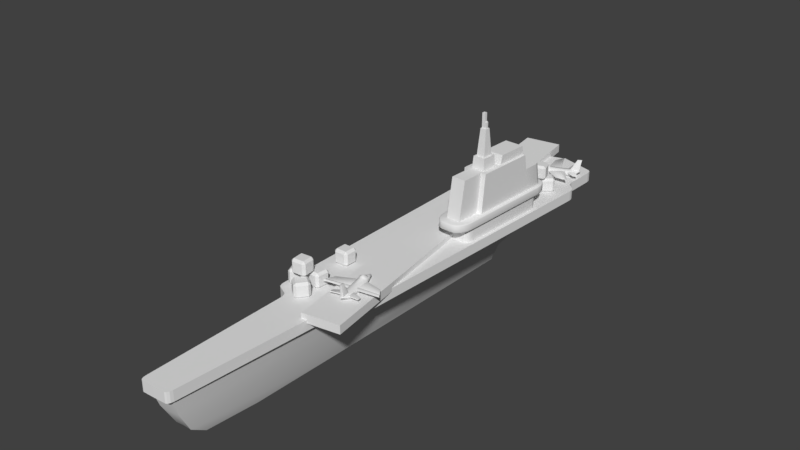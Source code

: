 # Source: Aicraft_Cruiser.blend  (saved by Blender 2.78.0; exported with 4.5.12 LTS)
import bpy
from mathutils import Matrix  # noqa: F401  (used for matrix-valued properties, if any)

bpy.ops.wm.read_factory_settings(use_empty=True)
scene = bpy.context.scene
scene.name = 'Scene'

# ---- collections
col_collection_1 = bpy.data.collections.new('Collection 1'); scene.collection.children.link(col_collection_1)

# ---- world
world_world = bpy.data.worlds.new('World'); scene.world = world_world
world_world.color = (0.05088, 0.05088, 0.05088)
world_world.use_sun_shadow = False
world_world.sun_shadow_jitter_overblur = 0.0
world_world.cycles.sampling_method = 'MANUAL'

# ---- meshes
me_circle_007 = bpy.data.meshes.new('Circle.007')
me_circle_007.from_pydata([(0.4085, 1.225, 1.318), (0.7071, 0.2681, -3.761e-06), (1.0, 0.9152, -3.805e-06), (0.6725, 0.2442, -4.116), (0.9511, 0.6713, -4.593), (0.6725, 1.032, -4.996), (0.1366, 0.7902, 2.529), (0.1932, 0.9152, 2.529), (0.1366, 1.04, 2.529), (0.5231, 0.9152, 1.495), (0.3699, 0.5767, 1.495), (0.6534, 1.445, 0.2138), (0.479, 1.748, 0.5032), (0.6266, 1.558, 0.2676), (0.6801, 1.412, 0.1599), (0.412, 1.362, 1.219), (0.4049, 1.231, 1.417), (0.6026, 1.039, 0.4165), (3.917, 1.23, -0.9635), (0.6026, 1.039, -2.746), (5.026, 1.23, -3.003), (0.6026, 1.178, -0.1459), (3.917, 1.369, -1.257), (0.6026, 1.109, -2.693), (4.892, 1.295, -2.893), (0.6459, 0.8844, -3.073), (2.483, 0.9464, -4.133), (0.6459, 0.8844, -4.619), (2.497, 0.9464, -4.887), (0.6459, 1.024, -3.348), (2.385, 1.086, -4.277), (0.6459, 1.024, -4.593), (2.399, 1.086, -4.837), (-0.2618, 1.098, -3.958), (-0.1661, 3.101, -5.076), (-0.2618, 1.023, -5.3), (-0.1662, 3.084, -5.68), (0.9511, 0.7572, -2.112), (0.6725, 0.237, -1.847), (0.6597, 1.18, -2.258), (0.6026, 1.039, -1.747), (4.676, 1.23, -2.359), (0.6026, 1.178, -1.888), (4.676, 1.369, -2.381), (4.736, 1.23, -2.47), (4.736, 1.369, -2.471), (0.6026, 1.039, -1.92), (0.6026, 1.178, -2.028), (0.6026, 1.093, -1.834), (0.6026, 1.133, -1.958), (4.671, 1.284, -2.402), (4.671, 1.324, -2.413), (0.9511, 0.7143, -3.352), (0.6661, 1.106, -3.627), (0.6725, 0.2406, -2.981), (-0.4085, 1.225, 1.318), (-5.722e-06, 1.352, 1.461), (-5.722e-06, 1.192e-07, -3.671e-06), (-0.7071, 0.2681, -3.761e-06), (-1.0, 0.9152, -3.805e-06), (-5.719e-06, 1.131, -5.107), (-5.719e-06, 0.0672, -3.918), (-0.6725, 0.2442, -4.116), (-0.9511, 0.6713, -4.593), (-0.6725, 1.032, -4.996), (-5.722e-06, 1.092, 2.529), (-5.722e-06, 0.7384, 2.529), (-0.1366, 0.7902, 2.529), (-0.1932, 0.9152, 2.529), (-0.1366, 1.04, 2.529), (-5.722e-06, 0.9152, 2.684), (-5.722e-06, 0.4365, 1.495), (-0.5231, 0.9152, 1.495), (-0.3699, 0.5767, 1.495), (-0.6534, 1.445, 0.2138), (-5.722e-06, 1.77, -0.003394), (-5.722e-06, 1.989, 0.4658), (-0.479, 1.748, 0.5032), (-5.722e-06, 1.852, 0.0628), (-5.722e-06, 1.612, -0.06959), (-0.6266, 1.558, 0.2676), (-0.6801, 1.412, 0.1599), (-5.722e-06, 1.374, 1.563), (-5.722e-06, 1.473, 1.359), (-0.412, 1.362, 1.219), (-0.4049, 1.231, 1.417), (-0.6027, 1.039, 0.4165), (-3.917, 1.23, -0.9635), (-0.6027, 1.039, -2.746), (-5.026, 1.23, -3.003), (-0.6027, 1.178, -0.1459), (-3.917, 1.369, -1.257), (-0.6027, 1.109, -2.693), (-4.892, 1.295, -2.893), (-5.719e-06, 0.9239, -5.761), (-0.6459, 0.8844, -3.073), (-2.483, 0.9464, -4.133), (-0.6459, 0.8844, -4.619), (-2.497, 0.9464, -4.887), (-0.6459, 1.024, -3.348), (-2.385, 1.086, -4.277), (-0.6459, 1.024, -4.593), (-2.399, 1.086, -4.837), (-5.722e-06, 1.115, -3.662), (-5.722e-06, 3.227, -4.927), (-5.722e-06, 1.021, -5.328), (-5.722e-06, 3.197, -5.741), (0.2618, 1.098, -3.958), (0.1661, 3.101, -5.076), (0.2618, 1.023, -5.3), (0.1661, 3.084, -5.68), (-0.9511, 0.7572, -2.112), (-0.6725, 0.237, -1.847), (-5.719e-06, 0.02153, -1.737), (-0.6597, 1.18, -2.258), (-5.719e-06, 1.315, -2.43), (-0.6027, 1.039, -1.747), (-4.676, 1.23, -2.359), (-0.6027, 1.178, -1.888), (-4.676, 1.369, -2.381), (-4.736, 1.23, -2.47), (-4.736, 1.369, -2.471), (-0.6027, 1.039, -1.92), (-0.6027, 1.178, -2.028), (-0.6027, 1.093, -1.834), (-0.6027, 1.133, -1.958), (-4.671, 1.284, -2.402), (-4.671, 1.324, -2.413), (-0.9511, 0.7143, -3.352), (-5.719e-06, 0.04437, -2.828), (-0.6661, 1.106, -3.627), (-0.6725, 0.2406, -2.981), (-5.719e-06, 1.223, -3.768)], [], [(13, 78, 76, 12), (54, 3, 4, 52), (15, 13, 12), (129, 61, 3, 54), (76, 83, 15, 12), (9, 7, 6, 10), (82, 16, 0, 56), (10, 6, 66, 71), (65, 70, 8), (7, 70, 6), (8, 70, 7), (6, 70, 66), (2, 9, 10, 1), (1, 10, 71, 57), (14, 16, 9, 2), (16, 8, 7, 9), (82, 65, 8, 16), (52, 4, 5, 53), (53, 5, 60, 132), (75, 11, 14, 79), (11, 0, 16, 14), (56, 0, 15, 83), (13, 15, 0, 11), (78, 13, 11, 75), (46, 19, 20, 44), (47, 45, 24, 23), (44, 20, 24, 45), (20, 19, 23, 24), (17, 18, 22, 21), (4, 3, 94), (5, 4, 94), (3, 61, 94), (60, 5, 94), (25, 27, 28, 26), (29, 30, 32, 31), (26, 28, 32, 30), (28, 27, 31, 32), (25, 26, 30, 29), (33, 34, 36, 35), (104, 106, 36, 34), (106, 105, 35, 36), (103, 104, 34, 33), (14, 39, 115, 79), (2, 37, 39, 14), (57, 113, 38, 1), (1, 38, 37, 2), (18, 41, 43, 22), (21, 22, 43, 42), (17, 40, 41, 18), (50, 44, 45, 51), (49, 51, 45, 47), (48, 46, 44, 50), (40, 48, 50, 41), (42, 43, 51, 49), (41, 50, 51, 43), (39, 53, 132, 115), (37, 52, 53, 39), (113, 129, 54, 38), (38, 54, 52, 37), (80, 77, 76, 78), (131, 128, 63, 62), (84, 77, 80), (129, 131, 62, 61), (76, 77, 84, 83), (72, 73, 67, 68), (82, 56, 55, 85), (73, 71, 66, 67), (65, 69, 70), (68, 67, 70), (69, 68, 70), (67, 66, 70), (59, 58, 73, 72), (58, 57, 71, 73), (81, 59, 72, 85), (85, 72, 68, 69), (82, 85, 69, 65), (128, 130, 64, 63), (130, 132, 60, 64), (75, 79, 81, 74), (74, 81, 85, 55), (56, 83, 84, 55), (80, 74, 55, 84), (78, 75, 74, 80), (122, 120, 89, 88), (123, 92, 93, 121), (120, 121, 93, 89), (89, 93, 92, 88), (86, 90, 91, 87), (63, 94, 62), (64, 94, 63), (62, 94, 61), (60, 94, 64), (95, 96, 98, 97), (99, 101, 102, 100), (96, 100, 102, 98), (98, 102, 101, 97), (95, 99, 100, 96), (103, 104, 106, 105), (107, 109, 110, 108), (104, 108, 110, 106), (106, 110, 109, 105), (103, 107, 108, 104), (81, 79, 115, 114), (59, 81, 114, 111), (57, 58, 112, 113), (58, 59, 111, 112), (87, 91, 119, 117), (90, 118, 119, 91), (86, 87, 117, 116), (126, 127, 121, 120), (125, 123, 121, 127), (124, 126, 120, 122), (116, 117, 126, 124), (118, 125, 127, 119), (117, 119, 127, 126), (114, 115, 132, 130), (111, 114, 130, 128), (113, 112, 131, 129), (112, 111, 128, 131)])
me_circle_007.polygons.foreach_set('use_smooth', [True] * 119)
me_circle_007.use_remesh_preserve_volume = False
me_circle_007.use_remesh_preserve_attributes = False
me_circle_007.use_mirror_vertex_groups = False
me_circle_007.update()
me_plane_017 = bpy.data.meshes.new('Plane.017')
me_plane_017.from_pydata([], [], [])
me_plane_017.use_remesh_preserve_volume = False
me_plane_017.use_remesh_preserve_attributes = False
me_plane_017.use_mirror_vertex_groups = False
me_plane_017.update()
me_plane_013 = bpy.data.meshes.new('Plane.013')
me_plane_013.from_pydata([(0.2471, 3.217, -0.5464), (-0.02225, 2.335, -0.8938), (-0.0006093, -3.053, -0.8938), (-0.009221, -6.408, -0.8938), (0.2382, 3.612, -0.5464), (0.03839, -6.51, -0.5464), (-0.21, 1.477, -1.283), (-0.1256, -3.062, -1.317), (-0.05723, -6.189, -1.304), (0.06791, -3.105, -0.5464), (-0.01526, 2.027, -0.8938), (-1.042, 3.12, -0.5464), (-0.3636, 1.466, -1.668), (-0.3842, 2.507, -0.9091), (-0.7383, 2.281, -0.8938), (-0.2049, -6.532, -0.5464), (-0.2735, -3.073, -1.686), (-0.5464, -3.094, -0.8938), (-0.2406, -4.73, -1.686), (-0.4049, -6.438, -0.8938), (-1.049, 3.515, -0.5464), (-0.4483, -6.547, -0.5464), (-0.5172, 1.454, -1.283), (-0.4214, -3.085, -1.317), (-0.207, -6.425, -0.9091), (-0.3657, -6.212, -1.304), (-0.2113, -6.207, -1.285), (-0.2196, -5.79, -1.623), (-0.6127, -3.156, -0.5464), (-0.7331, 1.973, -0.8938), (-0.4102, 3.819, -0.5464), (-0.37, 1.79, -1.311), (-0.2025, -6.651, -0.5464), (-0.4144, 3.964, -0.5464), (-0.2025, -6.651, -0.346), (-0.4144, 3.964, -0.346), (-0.2659, -3.456, -0.346), (-0.2659, -3.456, -0.5464), (-0.3936, 2.92, -0.5464), (-0.2627, -3.62, -0.5464), (-0.2627, -3.62, -0.346), (-0.3903, 2.751, -0.5464), (0.2564, 3.792, -0.5464), (0.3134, 3.671, -0.5464), (0.2957, 3.75, -0.5464), (0.3134, 3.671, -0.346), (0.2564, 3.792, -0.346), (0.2957, 3.75, -0.346), (-1.084, 3.63, -0.5464), (-1.025, 3.755, -0.5464), (-1.064, 3.711, -0.5464), (-1.025, 3.755, -0.346), (-1.084, 3.63, -0.346), (-1.064, 3.711, -0.346), (0.3266, 3.084, -0.5464), (0.3818, 2.935, -0.5464), (0.2726, 2.97, -0.5464), (0.3349, 3.024, -0.5464), (0.3551, 2.969, -0.5464), (0.08707, -6.517, -0.5464), (0.02814, -6.631, -0.5464), (0.07826, -6.572, -0.5464), (0.0567, -6.614, -0.5464), (0.454, -3.291, -0.5464), (0.3988, -3.435, -0.5464), (0.3961, -3.406, -0.5464), (0.4461, -3.351, -0.5464), (0.4259, -3.403, -0.5464), (0.3818, 2.935, -0.346), (0.3266, 3.084, -0.346), (0.3551, 2.969, -0.346), (0.3349, 3.024, -0.346), (0.02814, -6.631, -0.346), (0.08707, -6.517, -0.346), (0.0567, -6.614, -0.346), (0.07826, -6.572, -0.346), (0.3988, -3.435, -0.346), (0.454, -3.291, -0.346), (0.3961, -3.406, -0.346), (0.4259, -3.403, -0.346), (0.4461, -3.351, -0.346), (-1.17, 2.818, -0.5464), (-1.114, 2.975, -0.5464), (-1.063, 2.87, -0.5464), (-1.144, 2.856, -0.5464), (-1.124, 2.914, -0.5464), (-0.4333, -6.666, -0.5464), (-0.4966, -6.561, -0.5464), (-0.4624, -6.653, -0.5464), (-0.4856, -6.615, -0.5464), (-0.9295, -3.535, -0.5464), (-0.9903, -3.4, -0.5464), (-0.928, -3.505, -0.5464), (-0.9577, -3.507, -0.5464), (-0.98, -3.458, -0.5464), (-1.114, 2.975, -0.346), (-1.17, 2.818, -0.346), (-1.124, 2.914, -0.346), (-1.144, 2.856, -0.346), (-0.4966, -6.561, -0.346), (-0.4333, -6.666, -0.346), (-0.4856, -6.615, -0.346), (-0.4624, -6.653, -0.346), (-0.9903, -3.4, -0.346), (-0.9295, -3.535, -0.346), (-0.928, -3.505, -0.346), (-0.98, -3.458, -0.346), (-0.9577, -3.507, -0.346), (0.2072, -3.554, -0.5464), (0.1509, -3.698, -0.5464), (0.09691, -3.592, -0.5464), (0.1799, -3.586, -0.5464), (0.1593, -3.638, -0.5464), (0.1509, -3.698, -0.346), (0.2072, -3.554, -0.346), (0.09691, -3.592, -0.346), (0.1593, -3.638, -0.346), (0.1799, -3.586, -0.346), (-0.6719, -3.76, -0.5464), (-0.7337, -3.625, -0.5464), (-0.6223, -3.646, -0.5464), (-0.6827, -3.702, -0.5464), (-0.7053, -3.652, -0.5464), (-0.7337, -3.625, -0.346), (-0.6719, -3.76, -0.346), (-0.6223, -3.646, -0.346), (-0.7053, -3.652, -0.346), (-0.6827, -3.702, -0.346), (0.4821, 2.86, -0.5464), (0.5333, 2.71, -0.5464), (0.4783, 2.816, -0.5464), (0.5082, 2.825, -0.5464), (0.527, 2.771, -0.5464), (0.5333, 2.71, -0.346), (0.4821, 2.86, -0.346), (0.527, 2.771, -0.346), (0.5082, 2.825, -0.346), (-1.309, 2.572, -0.5464), (-1.264, 2.729, -0.5464), (-1.259, 2.685, -0.5464), (-1.306, 2.633, -0.5464), (-1.289, 2.69, -0.5464), (-1.264, 2.729, -0.346), (-1.309, 2.572, -0.346), (-1.289, 2.69, -0.346), (-1.306, 2.633, -0.346), (-0.05134, 1.689, -0.07259), (-0.06411, -0.2834, -0.07259), (0.4005, -0.2809, -0.07259), (0.4132, 1.692, -0.07259), (0.008004, -0.3157, -0.3552), (-0.09004, -0.1632, -0.3552), (-0.04138, -0.2954, -0.3552), (-0.07727, -0.2397, -0.3552), (0.428, -0.1604, -0.3552), (0.3279, -0.3139, -0.3552), (0.4142, -0.2369, -0.3552), (0.3776, -0.2931, -0.3552), (-0.07883, 1.569, -0.3552), (0.02668, 1.722, -0.3552), (-0.06506, 1.645, -0.3552), (-0.02127, 1.702, -0.3552), (0.3356, 1.724, -0.3552), (0.4392, 1.572, -0.3552), (0.3833, 1.704, -0.3552), (0.4264, 1.648, -0.3552), (0.02668, 1.722, -0.07259), (-0.07883, 1.569, -0.07259), (-0.05133, 1.689, -0.07259), (-0.02127, 1.702, -0.07259), (-0.06506, 1.645, -0.07259), (-0.09004, -0.1632, -0.07259), (0.008004, -0.3157, -0.07259), (-0.0641, -0.2834, -0.07259), (-0.07727, -0.2397, -0.07259), (-0.04138, -0.2954, -0.07259), (0.3279, -0.3139, -0.07259), (0.428, -0.1604, -0.07259), (0.4005, -0.2808, -0.07259), (0.3776, -0.2931, -0.07259), (0.4142, -0.2369, -0.07259), (0.4392, 1.572, -0.07259), (0.3356, 1.724, -0.07259), (0.4132, 1.692, -0.07259), (0.4264, 1.648, -0.07259), (0.3833, 1.704, -0.07259), (0.0281, -0.4168, 0.08882), (0.3065, -0.4152, 0.08882), (-0.05499, 1.441, 0.08882), (0.4137, 1.444, 0.08882), (0.02891, -0.2921, 0.8378), (0.3073, -0.2906, 0.8378), (-0.0558, 1.317, 0.8378), (0.4129, 1.319, 0.8378), (-0.06378, 0.08391, 0.08882), (0.4049, 0.08651, 0.08882), (-0.06328, 0.1618, 0.8378), (0.4054, 0.1644, 0.8378), (0.03127, 0.07199, 0.08882), (0.03178, 0.1514, 0.8378), (0.3097, 0.07353, 0.08882), (0.3102, 0.153, 0.8378), (0.02859, -0.3418, 0.5391), (-0.05548, 1.366, 0.5391), (0.4132, 1.369, 0.5391), (0.307, -0.3403, 0.5391), (0.4052, 0.1333, 0.5391), (-0.06348, 0.1307, 0.5391), (0.31, 0.1213, 0.5391), (0.03158, 0.1197, 0.5391), (0.3458, 1.855, 0.08882), (0.4156, 1.747, 0.08882), (0.3898, 1.824, 0.08882), (-0.05303, 1.744, 0.08882), (0.01821, 1.853, 0.08882), (-0.02619, 1.821, 0.08882), (0.01773, 1.779, 0.5391), (-0.05351, 1.67, 0.5391), (-0.02667, 1.747, 0.5391), (0.4152, 1.672, 0.5391), (0.3453, 1.78, 0.5391), (0.3893, 1.749, 0.5391), (0.4085, 0.6445, 0.08882), (0.4085, 0.6392, 0.8378), (-0.06017, 0.6419, 0.08882), (-0.0602, 0.6366, 0.8378), (-0.06019, 0.6387, 0.5391), (0.4085, 0.6413, 0.5391), (0.3613, 0.6943, 1.017), (0.3651, 1.281, 1.017), (-0.008523, 1.279, 1.017), (-0.01232, 0.6922, 1.017), (-0.008273, 1.317, 0.8378), (0.3654, 1.319, 0.8378), (-0.01268, 0.6369, 0.8378), (0.361, 0.639, 0.8378), (0.2891, 0.2576, 1.063), (0.291, 0.5447, 1.063), (0.05423, 0.2563, 1.063), (0.05609, 0.5434, 1.063), (0.3051, 0.5619, 0.8378), (0.04221, 0.5604, 0.8378), (0.303, 0.2405, 0.8378), (0.04013, 0.2391, 0.8378), (0.08727, 0.2999, 1.06), (0.2566, 0.3008, 1.06), (0.2579, 0.5011, 1.06), (0.08857, 0.5001, 1.06), (0.1144, 0.3493, 1.577), (0.2302, 0.35, 1.577), (0.2308, 0.4517, 1.577), (0.115, 0.451, 1.577), (0.1828, 0.4301, 1.577), (0.1258, 0.4298, 1.577), (0.1824, 0.371, 1.577), (0.1254, 0.3707, 1.577), (0.1923, 0.3783, 1.577), (0.2191, 0.3785, 1.577), (0.1926, 0.4229, 1.577), (0.2194, 0.4231, 1.577), (0.171, 0.4105, 1.861), (0.1373, 0.4103, 1.861), (0.1709, 0.3905, 1.861), (0.1372, 0.3903, 1.861), (0.1828, 0.4301, 1.861), (0.1258, 0.4298, 1.861), (0.1824, 0.371, 1.861), (0.1254, 0.3707, 1.861), (0.171, 0.4105, 1.749), (0.1373, 0.4103, 1.749), (0.1709, 0.3905, 1.749), (0.1372, 0.3903, 1.749), (0.1994, 0.4115, 1.713), (0.1926, 0.4229, 1.692), (0.1923, 0.3783, 1.692), (0.1993, 0.3898, 1.713), (0.2191, 0.3785, 1.692), (0.2123, 0.3899, 1.713), (0.2194, 0.4231, 1.692), (0.2124, 0.4115, 1.713), (-0.1097, 1.67, -0.07259), (-0.1273, 1.664, -0.05265), (-0.1222, 1.666, -0.06675), (0.07759, 2.003, -0.05265), (0.04777, 1.931, -0.07259), (0.06886, 1.982, -0.06675), (-0.1111, 1.794, -0.05265), (-0.09724, 1.77, -0.07259), (-0.107, 1.787, -0.06675), (-0.0664, 1.904, -0.05265), (-0.06292, 1.854, -0.07259), (-0.06538, 1.889, -0.06675), (-0.0001558, 1.977, -0.05265), (-0.01199, 1.911, -0.07259), (-0.003623, 1.958, -0.06675), (0.03188, -0.5239, -0.07259), (0.06076, -0.5963, -0.05265), (0.0523, -0.5751, -0.06675), (-0.1398, -0.2593, -0.05265), (-0.1223, -0.2649, -0.07259), (-0.1347, -0.2609, -0.06675), (-0.01665, -0.571, -0.05265), (-0.02763, -0.5045, -0.07259), (-0.01987, -0.5515, -0.06675), (-0.08195, -0.498, -0.05265), (-0.07782, -0.4484, -0.07259), (-0.08074, -0.4835, -0.06675), (-0.1252, -0.3886, -0.05265), (-0.1111, -0.3643, -0.07259), (-0.121, -0.3815, -0.06675), (0.4589, -0.2617, -0.07259), (0.4765, -0.2559, -0.05265), (0.4713, -0.2576, -0.06675), (0.2715, -0.5951, -0.05265), (0.3014, -0.5224, -0.07259), (0.2803, -0.5738, -0.06675), (0.4602, -0.3854, -0.05265), (0.4464, -0.3612, -0.07259), (0.4561, -0.3783, -0.06675), (0.4155, -0.4953, -0.05265), (0.412, -0.4457, -0.07259), (0.4145, -0.4808, -0.06675), (0.3493, -0.5689, -0.05265), (0.3611, -0.5023, -0.07259), (0.3528, -0.5494, -0.06675), (0.3173, 1.932, -0.07259), (0.2884, 2.005, -0.05265), (0.2968, 1.983, -0.06675), (0.4889, 1.668, -0.05265), (0.4714, 1.673, -0.07259), (0.4838, 1.669, -0.06675), (0.3658, 1.979, -0.05265), (0.3768, 1.913, -0.07259), (0.369, 1.96, -0.06675), (0.4311, 1.906, -0.05265), (0.427, 1.857, -0.07259), (0.4299, 1.892, -0.06675), (0.4743, 1.797, -0.05265), (0.4602, 1.773, -0.07259), (0.4702, 1.79, -0.06675), (0.07909, 1.975, 0.08882), (0.07759, 2.003, 0.06888), (0.07803, 1.995, 0.08298), (-0.1103, 1.662, 0.08882), (-0.1273, 1.664, 0.06888), (-0.1223, 1.663, 0.08298), (-0.0001558, 1.977, 0.06888), (0.006325, 1.951, 0.08882), (0.001742, 1.969, 0.08298), (-0.0664, 1.904, 0.06888), (-0.05424, 1.883, 0.08882), (-0.06284, 1.898, 0.08298), (-0.1111, 1.794, 0.06888), (-0.09506, 1.783, 0.08882), (-0.1064, 1.791, 0.08298), (-0.1227, -0.2564, 0.08882), (-0.1398, -0.2593, 0.06888), (-0.1348, -0.2585, 0.08298), (0.06262, -0.5678, 0.08882), (0.06076, -0.5963, 0.06888), (0.06131, -0.5879, 0.08298), (-0.1252, -0.3886, 0.06888), (-0.109, -0.3774, 0.08882), (-0.1205, -0.3853, 0.08298), (-0.08195, -0.498, 0.06888), (-0.06952, -0.4775, 0.08882), (-0.07831, -0.492, 0.08298), (-0.01665, -0.571, 0.06888), (-0.009826, -0.5441, 0.08882), (-0.01465, -0.5631, 0.08298), (0.27, -0.5667, 0.08882), (0.2715, -0.5951, 0.06888), (0.2711, -0.5868, 0.08298), (0.4594, -0.2532, 0.08882), (0.4765, -0.2559, 0.06888), (0.4715, -0.2551, 0.08298), (0.3493, -0.5689, 0.06888), (0.3428, -0.5422, 0.08882), (0.3474, -0.5611, 0.08298), (0.4155, -0.4953, 0.06888), (0.4034, -0.4748, 0.08882), (0.412, -0.4893, 0.08298), (0.4602, -0.3854, 0.06888), (0.4442, -0.3743, 0.08882), (0.4555, -0.3821, 0.08298), (0.4718, 1.665, 0.08882), (0.4889, 1.668, 0.06888), (0.4839, 1.667, 0.08298), (0.2865, 1.976, 0.08882), (0.2884, 2.005, 0.06888), (0.2878, 1.996, 0.08298), (0.4743, 1.797, 0.06888), (0.4582, 1.786, 0.08882), (0.4696, 1.794, 0.08298), (0.4311, 1.906, 0.06888), (0.4187, 1.886, 0.08882), (0.4274, 1.9, 0.08298), (0.3658, 1.979, 0.06888), (0.359, 1.953, 0.08882), (0.3638, 1.971, 0.08298), (0.039, -3.978, -0.4094), (0.7571, -3.839, -0.4094), (-1.538, 4.148, -0.4094), (-0.8195, 4.288, -0.4094), (-1.538, 4.148, -0.2434), (0.039, -3.978, -0.2434), (0.7571, -3.839, -0.2434), (-0.8195, 4.288, -0.2434)], [], [(10, 1, 4, 0), (2, 10, 0, 9), (26, 27, 8), (2, 3, 8, 7), (7, 8, 27, 18, 16), (7, 6, 10, 2), (6, 1, 10), (16, 12, 6, 7), (1, 13, 30, 4), (24, 3, 5, 15), (12, 31, 6), (3, 2, 9, 5), (6, 31, 13, 1), (24, 26, 8, 3), (29, 11, 20, 14), (17, 28, 11, 29), (26, 25, 27), (17, 23, 25, 19), (23, 16, 18, 27, 25), (23, 17, 29, 22), (22, 29, 14), (16, 23, 22, 12), (14, 20, 30, 13), (24, 15, 21, 19), (12, 22, 31), (19, 21, 28, 17), (22, 14, 13, 31), (24, 19, 25, 26), (32, 60, 72, 34), (76, 78, 36, 40, 115, 114), (42, 44, 43, 54, 56, 38, 33), (110, 109, 59, 61, 62, 60, 32, 39), (59, 109, 113, 73), (130, 129, 63, 65, 37, 41), (113, 115, 40, 34, 72, 74, 75, 73), (119, 123, 104, 90), (105, 104, 123, 125, 40, 36), (83, 82, 48, 50, 49, 33, 38), (125, 124, 99, 101, 102, 100, 34, 40), (87, 99, 124, 118), (92, 91, 137, 139, 41, 37), (32, 34, 100, 86), (139, 138, 81, 83, 38, 41), (49, 51, 35, 33), (68, 70, 71, 69, 45, 47, 46, 35, 36, 78, 77, 133, 135, 136, 134), (138, 142, 96, 81), (42, 33, 35, 46), (118, 120, 39, 32, 86, 88, 89, 87), (95, 97, 98, 96, 142, 144, 145, 143, 103, 105, 36, 35, 51, 53, 52), (65, 64, 108, 110, 39, 37), (82, 95, 52, 48), (63, 129, 133, 77), (91, 103, 143, 137), (54, 43, 45, 69), (90, 92, 37, 39, 120, 119), (108, 64, 76, 114), (45, 43, 44, 47), (47, 44, 42, 46), (51, 49, 50, 53), (53, 50, 48, 52), (56, 55, 128, 130, 41, 38), (54, 57, 56), (57, 58, 56), (58, 55, 56), (63, 66, 65), (66, 67, 65), (67, 64, 65), (76, 79, 78), (79, 80, 78), (80, 77, 78), (81, 84, 83), (84, 85, 83), (85, 82, 83), (90, 93, 92), (93, 94, 92), (94, 91, 92), (103, 106, 105), (106, 107, 105), (107, 104, 105), (108, 111, 110), (111, 112, 110), (112, 109, 110), (113, 116, 115), (116, 117, 115), (117, 114, 115), (118, 121, 120), (121, 122, 120), (122, 119, 120), (123, 126, 125), (126, 127, 125), (127, 124, 125), (128, 131, 130), (131, 132, 130), (132, 129, 130), (137, 140, 139), (140, 141, 139), (141, 138, 139), (54, 69, 71, 57), (57, 71, 70, 58), (58, 70, 68, 55), (76, 64, 67, 79), (79, 67, 66, 80), (80, 66, 63, 77), (59, 73, 75, 61), (61, 75, 74, 62), (62, 74, 72, 60), (81, 96, 98, 84), (84, 98, 97, 85), (85, 97, 95, 82), (103, 91, 94, 106), (106, 94, 93, 107), (107, 93, 90, 104), (86, 100, 102, 88), (88, 102, 101, 89), (89, 101, 99, 87), (123, 119, 122, 126), (126, 122, 121, 127), (127, 121, 118, 124), (108, 114, 117, 111), (111, 117, 116, 112), (112, 116, 113, 109), (142, 138, 141, 144), (144, 141, 140, 145), (145, 140, 137, 143), (128, 134, 136, 131), (131, 136, 135, 132), (132, 135, 133, 129), (128, 55, 68, 134), (150, 155, 176, 172), (371, 313, 322, 376), (280, 287, 146), (158, 151, 171, 167), (162, 159, 166, 182), (154, 163, 181, 177), (183, 182, 166, 168, 146, 284, 325, 149), (287, 290, 146), (295, 302, 147), (307, 361, 356, 298), (310, 317, 148), (352, 286, 281, 344), (349, 289, 286, 352), (346, 292, 289, 349), (326, 283, 341, 389), (296, 359, 367, 301), (301, 367, 364, 304), (304, 364, 361, 307), (302, 305, 147), (382, 316, 311, 374), (379, 319, 316, 382), (376, 322, 319, 379), (317, 320, 148), (326, 389, 397, 331), (331, 397, 394, 334), (334, 394, 391, 337), (332, 335, 149), (337, 391, 386, 328), (335, 338, 149), (340, 347, 350, 353, 343, 355, 362, 365, 368, 358, 370, 377, 380, 383, 373, 385, 392, 395, 398, 388), (338, 329, 149), (323, 314, 148), (325, 332, 149), (320, 323, 148), (311, 328, 386, 374), (296, 313, 371, 359), (305, 308, 147), (178, 177, 181, 183, 149, 329, 310, 148), (308, 299, 147), (293, 284, 146), (173, 172, 176, 178, 148, 314, 295, 147), (290, 293, 146), (281, 298, 356, 344), (341, 283, 292, 346), (166, 169, 168), (169, 170, 168), (170, 167, 168), (171, 174, 173), (174, 175, 173), (175, 172, 173), (176, 179, 178), (179, 180, 178), (180, 177, 178), (181, 184, 183), (184, 185, 183), (185, 182, 183), (158, 167, 170, 160), (160, 170, 169, 161), (161, 169, 166, 159), (181, 163, 165, 184), (184, 165, 164, 185), (185, 164, 162, 182), (154, 177, 180, 156), (156, 180, 179, 157), (157, 179, 176, 155), (171, 151, 153, 174), (174, 153, 152, 175), (175, 152, 150, 172), (150, 152, 153, 151, 158, 160, 161, 159, 162, 164, 165, 163, 154, 156, 157, 155), (224, 188, 189, 222), (233, 232, 230, 229), (209, 202, 190, 199), (204, 203, 192, 193), (202, 205, 191, 190), (227, 204, 193, 223), (208, 206, 197, 201), (226, 207, 196, 225), (199, 201, 197, 196), (198, 194, 195, 200), (186, 198, 200, 187), (190, 191, 201, 199), (205, 208, 201, 191), (207, 209, 199, 196), (194, 198, 209, 207), (187, 200, 208, 205), (224, 194, 207, 226), (200, 195, 206, 208), (222, 189, 204, 227), (186, 187, 205, 202), (203, 204, 219, 221, 220, 216, 218, 217), (198, 186, 202, 209), (204, 189, 211, 219), (188, 203, 217, 213), (189, 188, 213, 215, 214, 210, 212, 211), (216, 214, 215, 218), (218, 215, 213, 217), (219, 211, 212, 221), (221, 212, 210, 220), (210, 214, 216, 220), (195, 222, 227, 206), (188, 224, 226, 203), (203, 226, 225, 192), (206, 227, 223, 197), (196, 197, 223, 225), (194, 224, 222, 195), (231, 228, 229, 230), (232, 234, 231, 230), (234, 235, 228, 231), (235, 233, 229, 228), (223, 193, 233, 235), (225, 223, 235, 234), (192, 225, 234, 232), (193, 192, 232, 233), (242, 240, 237, 236), (238, 236, 245, 244), (243, 241, 240, 242), (241, 243, 238, 239), (240, 241, 239, 237), (243, 242, 236, 238), (247, 244, 248, 251), (237, 239, 247, 246), (236, 237, 246, 245), (239, 238, 244, 247), (248, 249, 250, 251), (244, 245, 249, 248), (245, 246, 250, 249), (246, 247, 251, 250), (255, 253, 252, 254), (256, 258, 259, 257), (261, 263, 271, 269), (259, 258, 273, 278), (258, 256, 274, 273), (257, 259, 278, 276), (253, 255, 267, 265), (254, 252, 264, 266), (256, 257, 276, 274), (255, 254, 266, 267), (252, 253, 265, 264), (261, 260, 264, 265), (260, 262, 266, 264), (262, 263, 267, 266), (263, 261, 265, 267), (271, 270, 268, 269), (262, 260, 268, 270), (263, 262, 270, 271), (260, 261, 269, 268), (273, 274, 275, 272), (274, 276, 277, 275), (276, 278, 279, 277), (278, 273, 272, 279), (275, 277, 279, 272), (281, 286, 288, 282), (282, 288, 287, 280), (286, 289, 291, 288), (288, 291, 290, 287), (289, 292, 294, 291), (291, 294, 293, 290), (292, 283, 285, 294), (294, 285, 284, 293), (296, 301, 303, 297), (297, 303, 302, 295), (301, 304, 306, 303), (303, 306, 305, 302), (304, 307, 309, 306), (306, 309, 308, 305), (307, 298, 300, 309), (309, 300, 299, 308), (311, 316, 318, 312), (312, 318, 317, 310), (316, 319, 321, 318), (318, 321, 320, 317), (319, 322, 324, 321), (321, 324, 323, 320), (322, 313, 315, 324), (324, 315, 314, 323), (326, 331, 333, 327), (327, 333, 332, 325), (331, 334, 336, 333), (333, 336, 335, 332), (334, 337, 339, 336), (336, 339, 338, 335), (337, 328, 330, 339), (339, 330, 329, 338), (341, 346, 348, 342), (342, 348, 347, 340), (346, 349, 351, 348), (348, 351, 350, 347), (349, 352, 354, 351), (351, 354, 353, 350), (352, 344, 345, 354), (354, 345, 343, 353), (356, 361, 363, 357), (357, 363, 362, 355), (361, 364, 366, 363), (363, 366, 365, 362), (364, 367, 369, 366), (366, 369, 368, 365), (367, 359, 360, 369), (369, 360, 358, 368), (371, 376, 378, 372), (372, 378, 377, 370), (376, 379, 381, 378), (378, 381, 380, 377), (379, 382, 384, 381), (381, 384, 383, 380), (382, 374, 375, 384), (384, 375, 373, 383), (386, 391, 393, 387), (387, 393, 392, 385), (391, 394, 396, 393), (393, 396, 395, 392), (394, 397, 399, 396), (396, 399, 398, 395), (397, 389, 390, 399), (399, 390, 388, 398), (280, 299, 300, 282), (282, 300, 298, 281), (355, 343, 345, 357), (357, 345, 344, 356), (283, 326, 327, 285), (285, 327, 325, 284), (340, 388, 390, 342), (342, 390, 389, 341), (295, 314, 315, 297), (297, 315, 313, 296), (370, 358, 360, 372), (372, 360, 359, 371), (310, 329, 330, 312), (312, 330, 328, 311), (385, 373, 375, 387), (387, 375, 374, 386), (168, 167, 171, 173, 147, 299, 280, 146), (400, 402, 403, 401), (405, 406, 407, 404), (403, 402, 404, 407), (400, 401, 406, 405), (401, 403, 407, 406), (402, 400, 405, 404)])
me_plane_013.polygons.foreach_set('use_smooth', [1, 1, 1, 1, 1, 1, 1, 1, 1, 1, 1, 1, 1, 1, 1, 1, 1, 1, 1, 1, 1, 1, 1, 1, 1, 1, 1, 1, 0, 0, 0, 0, 0, 0, 0, 0, 0, 0, 0, 0, 0, 0, 0, 0, 0, 0, 0, 0, 0, 0, 0, 0, 0, 0, 0, 0, 0, 0, 0, 0, 0, 0, 0, 0, 0, 0, 0, 0, 0, 0, 0, 0, 0, 0, 0, 0, 0, 0, 0, 0, 0, 0, 0, 0, 0, 0, 0, 0, 0, 0, 0, 0, 0, 0, 0, 0, 0, 0, 0, 0, 0, 0, 0, 0, 0, 0, 0, 0, 0, 0, 0, 0, 0, 0, 0, 0, 0, 0, 0, 0, 0, 0, 0, 0, 0, 0, 0, 0, 1, 1, 1, 1, 1, 1, 1, 1, 1, 1, 1, 1, 1, 1, 1, 1, 1, 1, 1, 1, 1, 1, 1, 1, 1, 1, 1, 1, 1, 1, 1, 1, 1, 1, 1, 1, 1, 1, 1, 1, 1, 1, 1, 1, 1, 1, 1, 1, 1, 1, 1, 1, 1, 1, 1, 1, 1, 1, 1, 1, 1, 1, 1, 1, 1, 1, 1, 1, 1, 1, 1, 1, 1, 1, 1, 1, 1, 1, 1, 1, 1, 1, 1, 1, 1, 1, 1, 1, 1, 1, 1, 1, 1, 1, 1, 1, 1, 1, 1, 1, 1, 1, 1, 1, 1, 1, 1, 1, 1, 1, 1, 1, 1, 1, 1, 1, 1, 1, 1, 1, 1, 1, 1, 1, 1, 1, 1, 0, 0, 0, 0, 0, 0, 0, 0, 0, 0, 0, 0, 0, 0, 0, 0, 0, 0, 0, 0, 0, 0, 0, 0, 1, 1, 1, 1, 1, 1, 1, 1, 1, 1, 1, 1, 1, 1, 1, 1, 1, 1, 1, 1, 1, 1, 1, 1, 1, 1, 1, 1, 1, 1, 1, 1, 1, 1, 1, 1, 1, 1, 1, 1, 1, 1, 1, 1, 1, 1, 1, 1, 1, 1, 1, 1, 1, 1, 1, 1, 1, 1, 1, 1, 1, 1, 1, 1, 1, 1, 1, 1, 1, 1, 1, 1, 1, 1, 1, 1, 1, 1, 1, 1, 1, 0, 0, 0, 0, 0, 0])
me_plane_013.use_remesh_preserve_volume = False
me_plane_013.use_remesh_preserve_attributes = False
me_plane_013.use_mirror_vertex_groups = False
me_plane_013.update()
me_cube_009 = bpy.data.meshes.new('Cube.009')
me_cube_009.from_pydata([(-0.6946, -0.6946, -1.0), (-0.6946, -1.0, -0.6946), (-1.0, -0.6946, -0.6946), (-0.6946, -1.0, 0.6946), (-0.6946, -0.6946, 1.0), (-1.0, -0.6946, 0.6946), (-0.6946, 0.6946, -1.0), (-1.0, 0.6946, -0.6946), (-0.6946, 1.0, -0.6946), (-0.6946, 0.6946, 1.0), (-0.6946, 1.0, 0.6946), (-1.0, 0.6946, 0.6946), (0.6946, -0.6946, -1.0), (1.0, -0.6946, -0.6946), (0.6946, -1.0, -0.6946), (0.6946, -0.6946, 1.0), (0.6946, -1.0, 0.6946), (1.0, -0.6946, 0.6946), (0.6946, 0.6946, -1.0), (0.6946, 1.0, -0.6946), (1.0, 0.6946, -0.6946), (0.6946, 0.6946, 1.0), (1.0, 0.6946, 0.6946), (0.6946, 1.0, 0.6946)], [], [(14, 16, 3, 1), (20, 22, 17, 13), (21, 9, 4, 15), (2, 5, 11, 7), (8, 10, 23, 19), (0, 1, 2), (3, 4, 5), (6, 7, 8), (9, 10, 11), (12, 13, 14), (15, 16, 17), (18, 19, 20), (21, 22, 23), (6, 0, 2, 7), (1, 3, 5, 2), (4, 9, 11, 5), (10, 8, 7, 11), (18, 6, 8, 19), (9, 21, 23, 10), (22, 20, 19, 23), (12, 18, 20, 13), (21, 15, 17, 22), (16, 14, 13, 17), (0, 12, 14, 1), (15, 4, 3, 16), (6, 18, 12, 0)])
me_cube_009.use_remesh_preserve_volume = False
me_cube_009.use_remesh_preserve_attributes = False
me_cube_009.use_mirror_vertex_groups = False
me_cube_009.update()
me_circle_006 = bpy.data.meshes.new('Circle.006')
me_circle_006.from_pydata([(0.4085, 1.225, 1.318), (0.7071, 0.2681, -3.761e-06), (1.0, 0.9152, -3.805e-06), (0.6725, 0.2442, -4.116), (0.9511, 0.6713, -4.593), (0.6725, 1.032, -4.996), (0.1366, 0.7902, 2.529), (0.1932, 0.9152, 2.529), (0.1366, 1.04, 2.529), (0.5231, 0.9152, 1.495), (0.3699, 0.5767, 1.495), (0.6534, 1.445, 0.2138), (0.479, 1.748, 0.5032), (0.6266, 1.558, 0.2676), (0.6801, 1.412, 0.1599), (0.412, 1.362, 1.219), (0.4049, 1.231, 1.417), (0.6026, 1.039, 0.4165), (3.917, 1.23, -0.9635), (0.6026, 1.039, -2.746), (5.026, 1.23, -3.003), (0.6026, 1.178, -0.1459), (3.917, 1.369, -1.257), (0.6026, 1.109, -2.693), (4.892, 1.295, -2.893), (0.6459, 0.8844, -3.073), (2.483, 0.9464, -4.133), (0.6459, 0.8844, -4.619), (2.497, 0.9464, -4.887), (0.6459, 1.024, -3.348), (2.385, 1.086, -4.277), (0.6459, 1.024, -4.593), (2.399, 1.086, -4.837), (-0.2618, 1.098, -3.958), (-0.1661, 3.101, -5.076), (-0.2618, 1.023, -5.3), (-0.1662, 3.084, -5.68), (0.9511, 0.7572, -2.112), (0.6725, 0.237, -1.847), (0.6597, 1.18, -2.258), (0.6026, 1.039, -1.747), (4.676, 1.23, -2.359), (0.6026, 1.178, -1.888), (4.676, 1.369, -2.381), (4.736, 1.23, -2.47), (4.736, 1.369, -2.471), (0.6026, 1.039, -1.92), (0.6026, 1.178, -2.028), (0.6026, 1.093, -1.834), (0.6026, 1.133, -1.958), (4.671, 1.284, -2.402), (4.671, 1.324, -2.413), (0.9511, 0.7143, -3.352), (0.6661, 1.106, -3.627), (0.6725, 0.2406, -2.981), (-0.4085, 1.225, 1.318), (-5.722e-06, 1.352, 1.461), (-5.722e-06, 1.192e-07, -3.671e-06), (-0.7071, 0.2681, -3.761e-06), (-1.0, 0.9152, -3.805e-06), (-5.719e-06, 1.131, -5.107), (-5.719e-06, 0.0672, -3.918), (-0.6725, 0.2442, -4.116), (-0.9511, 0.6713, -4.593), (-0.6725, 1.032, -4.996), (-5.722e-06, 1.092, 2.529), (-5.722e-06, 0.7384, 2.529), (-0.1366, 0.7902, 2.529), (-0.1932, 0.9152, 2.529), (-0.1366, 1.04, 2.529), (-5.722e-06, 0.9152, 2.684), (-5.722e-06, 0.4365, 1.495), (-0.5231, 0.9152, 1.495), (-0.3699, 0.5767, 1.495), (-0.6534, 1.445, 0.2138), (-5.722e-06, 1.77, -0.003394), (-5.722e-06, 1.989, 0.4658), (-0.479, 1.748, 0.5032), (-5.722e-06, 1.852, 0.0628), (-5.722e-06, 1.612, -0.06959), (-0.6266, 1.558, 0.2676), (-0.6801, 1.412, 0.1599), (-5.722e-06, 1.374, 1.563), (-5.722e-06, 1.473, 1.359), (-0.412, 1.362, 1.219), (-0.4049, 1.231, 1.417), (-0.6027, 1.039, 0.4165), (-3.917, 1.23, -0.9635), (-0.6027, 1.039, -2.746), (-5.026, 1.23, -3.003), (-0.6027, 1.178, -0.1459), (-3.917, 1.369, -1.257), (-0.6027, 1.109, -2.693), (-4.892, 1.295, -2.893), (-5.719e-06, 0.9239, -5.761), (-0.6459, 0.8844, -3.073), (-2.483, 0.9464, -4.133), (-0.6459, 0.8844, -4.619), (-2.497, 0.9464, -4.887), (-0.6459, 1.024, -3.348), (-2.385, 1.086, -4.277), (-0.6459, 1.024, -4.593), (-2.399, 1.086, -4.837), (-5.722e-06, 1.115, -3.662), (-5.722e-06, 3.227, -4.927), (-5.722e-06, 1.021, -5.328), (-5.722e-06, 3.197, -5.741), (0.2618, 1.098, -3.958), (0.1661, 3.101, -5.076), (0.2618, 1.023, -5.3), (0.1661, 3.084, -5.68), (-0.9511, 0.7572, -2.112), (-0.6725, 0.237, -1.847), (-5.719e-06, 0.02153, -1.737), (-0.6597, 1.18, -2.258), (-5.719e-06, 1.315, -2.43), (-0.6027, 1.039, -1.747), (-4.676, 1.23, -2.359), (-0.6027, 1.178, -1.888), (-4.676, 1.369, -2.381), (-4.736, 1.23, -2.47), (-4.736, 1.369, -2.471), (-0.6027, 1.039, -1.92), (-0.6027, 1.178, -2.028), (-0.6027, 1.093, -1.834), (-0.6027, 1.133, -1.958), (-4.671, 1.284, -2.402), (-4.671, 1.324, -2.413), (-0.9511, 0.7143, -3.352), (-5.719e-06, 0.04437, -2.828), (-0.6661, 1.106, -3.627), (-0.6725, 0.2406, -2.981), (-5.719e-06, 1.223, -3.768)], [], [(13, 78, 76, 12), (54, 3, 4, 52), (15, 13, 12), (129, 61, 3, 54), (76, 83, 15, 12), (9, 7, 6, 10), (82, 16, 0, 56), (10, 6, 66, 71), (65, 70, 8), (7, 70, 6), (8, 70, 7), (6, 70, 66), (2, 9, 10, 1), (1, 10, 71, 57), (14, 16, 9, 2), (16, 8, 7, 9), (82, 65, 8, 16), (52, 4, 5, 53), (53, 5, 60, 132), (75, 11, 14, 79), (11, 0, 16, 14), (56, 0, 15, 83), (13, 15, 0, 11), (78, 13, 11, 75), (46, 19, 20, 44), (47, 45, 24, 23), (44, 20, 24, 45), (20, 19, 23, 24), (17, 18, 22, 21), (4, 3, 94), (5, 4, 94), (3, 61, 94), (60, 5, 94), (25, 27, 28, 26), (29, 30, 32, 31), (26, 28, 32, 30), (28, 27, 31, 32), (25, 26, 30, 29), (33, 34, 36, 35), (104, 106, 36, 34), (106, 105, 35, 36), (103, 104, 34, 33), (14, 39, 115, 79), (2, 37, 39, 14), (57, 113, 38, 1), (1, 38, 37, 2), (18, 41, 43, 22), (21, 22, 43, 42), (17, 40, 41, 18), (50, 44, 45, 51), (49, 51, 45, 47), (48, 46, 44, 50), (40, 48, 50, 41), (42, 43, 51, 49), (41, 50, 51, 43), (39, 53, 132, 115), (37, 52, 53, 39), (113, 129, 54, 38), (38, 54, 52, 37), (80, 77, 76, 78), (131, 128, 63, 62), (84, 77, 80), (129, 131, 62, 61), (76, 77, 84, 83), (72, 73, 67, 68), (82, 56, 55, 85), (73, 71, 66, 67), (65, 69, 70), (68, 67, 70), (69, 68, 70), (67, 66, 70), (59, 58, 73, 72), (58, 57, 71, 73), (81, 59, 72, 85), (85, 72, 68, 69), (82, 85, 69, 65), (128, 130, 64, 63), (130, 132, 60, 64), (75, 79, 81, 74), (74, 81, 85, 55), (56, 83, 84, 55), (80, 74, 55, 84), (78, 75, 74, 80), (122, 120, 89, 88), (123, 92, 93, 121), (120, 121, 93, 89), (89, 93, 92, 88), (86, 90, 91, 87), (63, 94, 62), (64, 94, 63), (62, 94, 61), (60, 94, 64), (95, 96, 98, 97), (99, 101, 102, 100), (96, 100, 102, 98), (98, 102, 101, 97), (95, 99, 100, 96), (103, 104, 106, 105), (107, 109, 110, 108), (104, 108, 110, 106), (106, 110, 109, 105), (103, 107, 108, 104), (81, 79, 115, 114), (59, 81, 114, 111), (57, 58, 112, 113), (58, 59, 111, 112), (87, 91, 119, 117), (90, 118, 119, 91), (86, 87, 117, 116), (126, 127, 121, 120), (125, 123, 121, 127), (124, 126, 120, 122), (116, 117, 126, 124), (118, 125, 127, 119), (117, 119, 127, 126), (114, 115, 132, 130), (111, 114, 130, 128), (113, 112, 131, 129), (112, 111, 128, 131)])
me_circle_006.polygons.foreach_set('use_smooth', [True] * 119)
me_circle_006.use_remesh_preserve_volume = False
me_circle_006.use_remesh_preserve_attributes = False
me_circle_006.use_mirror_vertex_groups = False
me_circle_006.update()
me_cube_008 = bpy.data.meshes.new('Cube.008')
me_cube_008.from_pydata([(-0.6946, -0.6946, -1.0), (-0.6946, -1.0, -0.6946), (-1.0, -0.6946, -0.6946), (-0.6946, -1.0, 0.6946), (-0.6946, -0.6946, 1.0), (-1.0, -0.6946, 0.6946), (-0.6946, 0.6946, -1.0), (-1.0, 0.6946, -0.6946), (-0.6946, 1.0, -0.6946), (-0.6946, 0.6946, 1.0), (-0.6946, 1.0, 0.6946), (-1.0, 0.6946, 0.6946), (0.6946, -0.6946, -1.0), (1.0, -0.6946, -0.6946), (0.6946, -1.0, -0.6946), (0.6946, -0.6946, 1.0), (0.6946, -1.0, 0.6946), (1.0, -0.6946, 0.6946), (0.6946, 0.6946, -1.0), (0.6946, 1.0, -0.6946), (1.0, 0.6946, -0.6946), (0.6946, 0.6946, 1.0), (1.0, 0.6946, 0.6946), (0.6946, 1.0, 0.6946)], [], [(14, 16, 3, 1), (20, 22, 17, 13), (21, 9, 4, 15), (2, 5, 11, 7), (8, 10, 23, 19), (0, 1, 2), (3, 4, 5), (6, 7, 8), (9, 10, 11), (12, 13, 14), (15, 16, 17), (18, 19, 20), (21, 22, 23), (6, 0, 2, 7), (1, 3, 5, 2), (4, 9, 11, 5), (10, 8, 7, 11), (18, 6, 8, 19), (9, 21, 23, 10), (22, 20, 19, 23), (12, 18, 20, 13), (21, 15, 17, 22), (16, 14, 13, 17), (0, 12, 14, 1), (15, 4, 3, 16), (6, 18, 12, 0)])
me_cube_008.use_remesh_preserve_volume = False
me_cube_008.use_remesh_preserve_attributes = False
me_cube_008.use_mirror_vertex_groups = False
me_cube_008.update()

# ---- objects
ob_circle_005 = bpy.data.objects.new('Circle.005', me_circle_007)
ob_plane_009 = bpy.data.objects.new('Plane.009', me_plane_017)
ob_plane_005 = bpy.data.objects.new('Plane.005', me_plane_013)
ob_cube_016 = bpy.data.objects.new('Cube.016', me_cube_009)
ob_cube_015 = bpy.data.objects.new('Cube.015', me_cube_009)
ob_cube_014 = bpy.data.objects.new('Cube.014', me_cube_009)
ob_cube_013 = bpy.data.objects.new('Cube.013', me_cube_009)
ob_cube_012 = bpy.data.objects.new('Cube.012', me_cube_009)
ob_circle_004 = bpy.data.objects.new('Circle.004', me_circle_006)
ob_cube_011 = bpy.data.objects.new('Cube.011', me_cube_008)
ob_cube_010 = bpy.data.objects.new('Cube.010', me_cube_008)
ob_cube_001 = bpy.data.objects.new('Cube.001', me_cube_008)

# ---- transforms, parenting, visibility, modifiers, constraints
ob_circle_005.location = (0.3707, -1.553, 0.4526)
ob_circle_005.rotation_euler = (1.571, 0.0, -2.985)
ob_circle_005.scale = (0.108, 0.108, 0.108)
ob_circle_005.lineart.crease_threshold = 0.0
_m = ob_circle_005.modifiers.new('EdgeSplit', 'EDGE_SPLIT')
_m.split_angle = 1.201
ob_plane_009.location = (0.02582, -0.6956, 0.582)
ob_plane_009.scale = (1.14, 1.14, 1.14)
ob_plane_009.lineart.crease_threshold = 0.0
ob_plane_005.location = (0.3116, 1.191, 0.7249)
ob_plane_005.rotation_euler = (0.0, -0.0, -0.0386)
ob_plane_005.lineart.crease_threshold = 0.0
_m = ob_plane_005.modifiers.new('EdgeSplit', 'EDGE_SPLIT')
_m.split_angle = 1.084
_m.use_edge_sharp = False
ob_cube_016.location = (-0.3367, -1.841, 0.518)
ob_cube_016.rotation_euler = (0.0, -0.0, -0.08906)
ob_cube_016.scale = (0.1434, 0.1434, 0.1434)
ob_cube_016.lineart.crease_threshold = 0.0
ob_cube_015.location = (-0.6454, -1.981, 0.518)
ob_cube_015.rotation_euler = (0.0, -0.0, 0.4356)
ob_cube_015.scale = (0.1434, 0.1434, 0.1434)
ob_cube_015.lineart.crease_threshold = 0.0
ob_cube_014.location = (-0.3072, -2.264, 0.518)
ob_cube_014.rotation_euler = (0.0, -0.0, -0.6574)
ob_cube_014.scale = (0.1434, 0.1434, 0.1434)
ob_cube_014.lineart.crease_threshold = 0.0
ob_cube_013.location = (-0.4341, -2.082, 0.8067)
ob_cube_013.rotation_euler = (0.0, -0.0, 0.09068)
ob_cube_013.scale = (0.1434, 0.1434, 0.1434)
ob_cube_013.lineart.crease_threshold = 0.0
ob_cube_012.location = (-0.4821, -1.008, 0.518)
ob_cube_012.scale = (0.1434, 0.1434, 0.1434)
ob_cube_012.lineart.crease_threshold = 0.0
ob_circle_004.location = (0.2016, 4.316, 0.3649)
ob_circle_004.rotation_euler = (1.571, -0.0, -0.9961)
ob_circle_004.scale = (0.108, 0.108, 0.108)
ob_circle_004.lineart.crease_threshold = 0.0
_m = ob_circle_004.modifiers.new('EdgeSplit', 'EDGE_SPLIT')
_m.split_angle = 1.201
ob_cube_011.location = (0.4553, 3.525, 0.8067)
ob_cube_011.rotation_euler = (0.0, -0.0, -1.252)
ob_cube_011.scale = (0.1434, 0.1434, 0.1434)
ob_cube_011.lineart.crease_threshold = 0.0
ob_cube_010.location = (0.3111, 3.332, 0.518)
ob_cube_010.rotation_euler = (0.0, 0.0, -2.0)
ob_cube_010.scale = (0.1434, 0.1434, 0.1434)
ob_cube_010.lineart.crease_threshold = 0.0
ob_cube_001.location = (0.548, 3.654, 0.518)
ob_cube_001.rotation_euler = (0.0, 0.0, -2.415)
ob_cube_001.scale = (0.1434, 0.1434, 0.1434)
ob_cube_001.lineart.crease_threshold = 0.0

# ---- collection membership
col_collection_1.objects.link(ob_circle_005)
col_collection_1.objects.link(ob_plane_009)
col_collection_1.objects.link(ob_plane_005)
col_collection_1.objects.link(ob_cube_016)
col_collection_1.objects.link(ob_cube_015)
col_collection_1.objects.link(ob_cube_014)
col_collection_1.objects.link(ob_cube_013)
col_collection_1.objects.link(ob_cube_012)
col_collection_1.objects.link(ob_circle_004)
col_collection_1.objects.link(ob_cube_011)
col_collection_1.objects.link(ob_cube_010)
col_collection_1.objects.link(ob_cube_001)

# ---- scene / render settings (as saved in the file)
scene.frame_start = 1; scene.frame_end = 250; scene.frame_set(10)
scene.render.engine = 'BLENDER_EEVEE_NEXT'
scene.render.resolution_percentage = 50
scene.render.dither_intensity = 0.0
scene.cycles.use_denoising = False
scene.cycles.samples = 128
scene.cycles.sampling_pattern = 'TABULATED_SOBOL'
scene.cycles.light_sampling_threshold = 0.0
scene.cycles.use_adaptive_sampling = False
scene.cycles.use_light_tree = False
scene.cycles.blur_glossy = 0.0
scene.cycles.sample_clamp_indirect = 0.0
scene.view_settings.view_transform = 'Standard'
bpy.context.view_layer.update()

# ---- added for rendering (the .blend has no active camera and no usable light): camera, sun
cam_auto = bpy.data.cameras.new('AutoCamera')
cam_auto.lens = 50.0
cam_auto.sensor_width = 36.0
cam_auto.clip_end = 1000.0
ob_auto_camera = bpy.data.objects.new('AutoCamera', cam_auto)
scene.collection.objects.link(ob_auto_camera)
ob_auto_camera.location = (10.8898, -13.1995, 9.62388)
ob_auto_camera.rotation_euler = (1.09748, -7.21219e-08, 0.694738)
scene.camera = ob_auto_camera
light_auto_sun = bpy.data.lights.new('AutoSun', 'SUN')
light_auto_sun.energy = 3.0
light_auto_sun.angle = 0.0523599
ob_auto_sun = bpy.data.objects.new('AutoSun', light_auto_sun)
scene.collection.objects.link(ob_auto_sun)
ob_auto_sun.rotation_euler = (0.872665, 0.174533, 0.523599)
bpy.context.view_layer.update()
